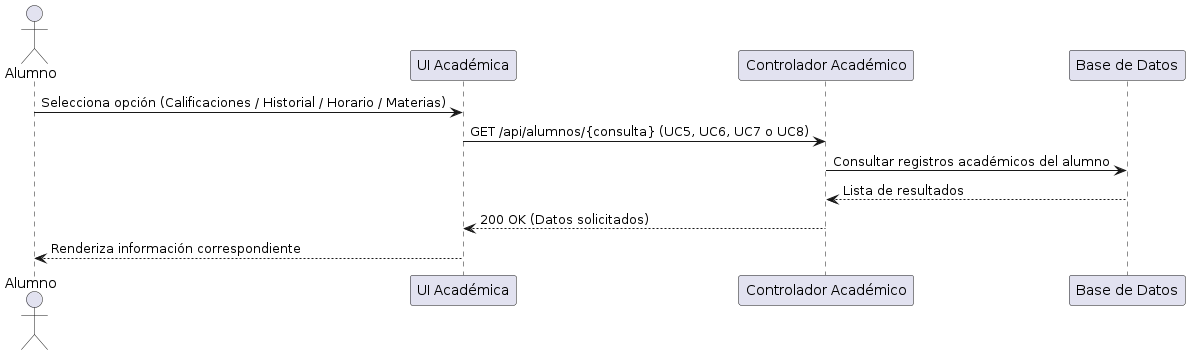

The diagram above was rendered by PlantUML. Its source (embedded in the PNG):
@startuml
actor Alumno
participant "UI Académica" as UI
participant "Controlador Académico" as Ctrl
participant "Base de Datos" as DB

Alumno -> UI : Selecciona opción (Calificaciones / Historial / Horario / Materias)
UI -> Ctrl : GET /api/alumnos/{consulta} (UC5, UC6, UC7 o UC8)
Ctrl -> DB : Consultar registros académicos del alumno
DB --> Ctrl : Lista de resultados
Ctrl --> UI : 200 OK (Datos solicitados)
UI --> Alumno : Renderiza información correspondiente
@enduml